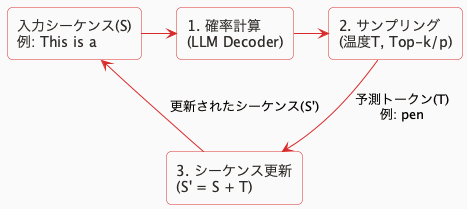

The diagram above was rendered by PlantUML. Its source (embedded in the PNG):
@startuml next-token-prediction
!define PRIMARY_COLOR #D92B2B
!define SECONDARY_COLOR #2D2926
!define BG_COLOR #FAFAFA

skinparam backgroundColor BG_COLOR
skinparam roundCorner 10
skinparam shadowing false

skinparam rectangle {
    BackgroundColor white
    BorderColor PRIMARY_COLOR
    FontColor SECONDARY_COLOR
}

skinparam arrow {
    Color PRIMARY_COLOR
}

rectangle "入力シーケンス(S)\n例: This is a" as input
rectangle "1. 確率計算\n(LLM Decoder)" as calc
rectangle "2. サンプリング\n(温度T, Top-k/p)" as sample
rectangle "3. シーケンス更新\n(S' = S + T)" as update

input -right-> calc
calc -right-> sample
sample -down-> update : "予測トークン(T)\n例: pen"
update -left-> input : "更新されたシーケンス(S')"

@enduml